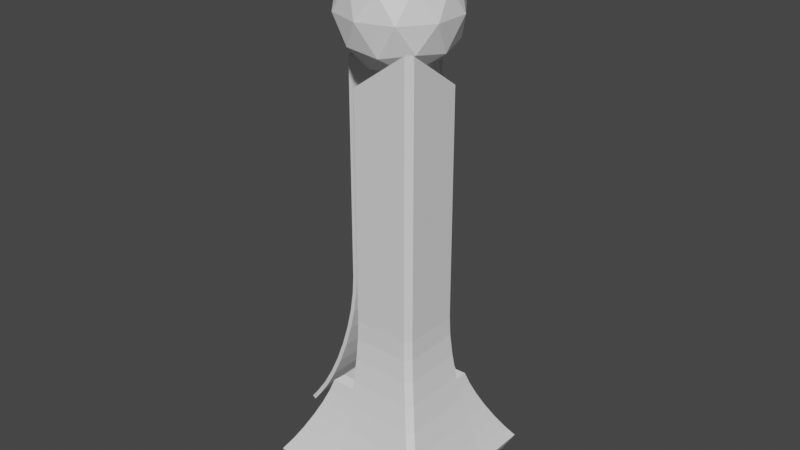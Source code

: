# Source: stele.blend  (saved by Blender 2.81.16; exported with 4.5.12 LTS)
import bpy
from mathutils import Matrix  # noqa: F401  (used for matrix-valued properties, if any)

bpy.ops.wm.read_factory_settings(use_empty=True)
scene = bpy.context.scene
scene.name = 'Scene'

# ---- collections
col_collection = bpy.data.collections.new('Collection'); scene.collection.children.link(col_collection)

# ---- materials (node trees are filled in below, after node groups)
mat_glass = bpy.data.materials.new('Glass')
mat_glass.use_transparent_shadow = False
mat_glass.diffuse_color = (0.0, 0.1165, 1.0, 1.0)
mat_glass.roughness = 1.0
mat_glass.specular_intensity = 0.0
mat_stele = bpy.data.materials.new('Stele')
mat_stele.use_transparent_shadow = False
mat_ecosphere = bpy.data.materials.new('ecosphere')
mat_ecosphere.use_transparent_shadow = False

# ---- material node trees
mat_glass.use_nodes = True; mat_glass.node_tree.nodes.clear()
_N = mat_glass.node_tree.nodes; _L = mat_glass.node_tree.links
n0 = _N.new('ShaderNodeOutputMaterial'); n0.name = 'Material Output'; n0.location = (300, 300)
n1 = _N.new('ShaderNodeBsdfPrincipled'); n1.name = 'Principled BSDF'; n1.location = (10, 300)
n1.distribution = 'GGX'
n1.subsurface_method = 'BURLEY'
n1.inputs[0].default_value = (0.0, 0.1165, 1.0, 1.0)
n1.inputs[2].default_value = 1.0
n1.inputs[3].default_value = 1.45
n1.inputs[4].default_value = 0.5373
n1.inputs[13].default_value = 0.0
n1.inputs[27].default_value = (0.0, 0.0, 0.0, 1.0)
n1.inputs[28].default_value = 1.0
_L.new(n1.outputs[0], n0.inputs[0])
n0.is_active_output = True
mat_stele.use_nodes = True; mat_stele.node_tree.nodes.clear()
_N = mat_stele.node_tree.nodes; _L = mat_stele.node_tree.links
n0 = _N.new('ShaderNodeOutputMaterial'); n0.name = 'Material Output'; n0.location = (300, 300)
n1 = _N.new('ShaderNodeBsdfPrincipled'); n1.name = 'Principled BSDF'; n1.location = (10, 300)
n1.distribution = 'GGX'
n1.subsurface_method = 'BURLEY'
n1.inputs[3].default_value = 1.45
n1.inputs[27].default_value = (0.0, 0.0, 0.0, 1.0)
n1.inputs[28].default_value = 1.0
_L.new(n1.outputs[0], n0.inputs[0])
n0.is_active_output = True
mat_ecosphere.use_nodes = True; mat_ecosphere.node_tree.nodes.clear()
_N = mat_ecosphere.node_tree.nodes; _L = mat_ecosphere.node_tree.links
n0 = _N.new('ShaderNodeOutputMaterial'); n0.name = 'Material Output'; n0.location = (300, 300)
n1 = _N.new('ShaderNodeBsdfPrincipled'); n1.name = 'Principled BSDF'; n1.location = (10, 300)
n1.distribution = 'GGX'
n1.subsurface_method = 'BURLEY'
n1.inputs[3].default_value = 1.45
n1.inputs[27].default_value = (0.0, 0.0, 0.0, 1.0)
n1.inputs[28].default_value = 1.0
_L.new(n1.outputs[0], n0.inputs[0])
n0.is_active_output = True

# ---- world
world_world = bpy.data.worlds.new('World'); scene.world = world_world
world_world.use_nodes = True; world_world.node_tree.nodes.clear()
_N = world_world.node_tree.nodes; _L = world_world.node_tree.links
n0 = _N.new('ShaderNodeOutputWorld'); n0.name = 'World Output'; n0.location = (300, 300)
n1 = _N.new('ShaderNodeBackground'); n1.name = 'Background'; n1.location = (10, 300)
n1.inputs[0].default_value = (0.05088, 0.05088, 0.05088, 1.0)
_L.new(n1.outputs[0], n0.inputs[0])
n0.is_active_output = True
world_world.color = (0.05088, 0.05088, 0.05088)
world_world.use_sun_shadow = False
world_world.sun_shadow_jitter_overblur = 0.0

# ---- meshes
me_stele = bpy.data.meshes.new('stele')
me_stele.from_pydata([(5.496, -10.24, 5.496), (-5.496, -10.24, 5.496), (-5.496, 8.792, 5.496), (5.496, 8.792, 5.496), (-5.496, -10.24, -5.496), (-5.496, 8.792, -5.496), (5.496, -10.24, -5.496), (5.496, 8.792, -5.496), (6.999, 10.62, 6.999), (-6.999, 10.62, 6.999), (-6.999, -10.62, 6.999), (6.999, -10.62, 6.999), (-6.999, 10.62, -6.999), (-6.999, -10.62, -6.999), (6.999, 10.62, -6.999), (6.999, -10.62, -6.999)], [], [(0, 1, 2, 3), (1, 4, 5, 2), (4, 6, 7, 5), (6, 0, 3, 7), (3, 2, 5, 7), (6, 4, 1, 0), (8, 9, 10, 11), (9, 12, 13, 10), (12, 14, 15, 13), (14, 8, 11, 15), (14, 12, 9, 8), (11, 10, 13, 15)])
me_stele.polygons.foreach_set('use_smooth', [True] * 12)
_k = set([(0, 1), (0, 3), (0, 6), (1, 2), (1, 4), (2, 3), (2, 5), (3, 7), (4, 5), (4, 6), (5, 7), (6, 7), (8, 9), (8, 11), (8, 14), (9, 10), (9, 12), (10, 11), (10, 13), (11, 15), (12, 13), (12, 14), (13, 15), (14, 15)])
me_stele.attributes.new('sharp_edge', 'BOOLEAN', 'EDGE').data.foreach_set('value', [ (min(e.vertices), max(e.vertices)) in _k for e in me_stele.edges])
_uv = me_stele.uv_layers.new(name='UVMap')
_uv.uv.foreach_set('vector', [-6.0, -5.077, 6.0, -5.077, 6.0, 18.9, -6.0, 18.9, -6.0, -5.077, 6.0, -5.077, 6.0, 18.9, -6.0, 18.9, -6.0, -5.077, 6.0, -5.077, 6.0, 18.9, -6.0, 18.9, -6.0, -5.077, 6.0, -5.077, 6.0, 18.9, -6.0, 18.9, 6.0, 6.0, -6.0, 6.0, -6.0, -6.0, 6.0, -6.0, -6.0, -6.0, 6.0, -6.0, 6.0, 6.0, -6.0, 6.0, 6.0, 18.0, -6.0, 18.0, -6.0, -3.0, 6.0, -3.0, 6.0, 18.0, -6.0, 18.0, -6.0, -3.0, 6.0, -3.0, 6.0, 18.0, -6.0, 18.0, -6.0, -3.0, 6.0, -3.0, 6.0, 18.0, -6.0, 18.0, -6.0, -3.0, 6.0, -3.0, -6.0, -6.0, 6.0, -6.0, 6.0, 6.0, -6.0, 6.0, 6.0, 6.0, -6.0, 6.0, -6.0, -6.0, 6.0, -6.0])
me_stele.materials.append(mat_glass)
me_stele.use_remesh_fix_poles = True
me_stele.use_remesh_preserve_attributes = False
me_stele.use_mirror_vertex_groups = False
me_stele.update()
me_stele.normals_split_custom_set([tuple(v) for v in zip(*[iter([0.0, 0.0, -1.0, 0.0, 0.0, -1.0, 0.0, 0.0, -1.0, 0.0, 0.0, -1.0, 1.0, 0.0, 0.0, 1.0, 0.0, 0.0, 1.0, 0.0, 0.0, 1.0, 0.0, 0.0, 0.0, 0.0, 1.0, 0.0, 0.0, 1.0, 0.0, 0.0, 1.0, 0.0, 0.0, 1.0, -1.0, 0.0, 0.0, -1.0, 0.0, 0.0, -1.0, 0.0, 0.0, -1.0, 0.0, 0.0, 0.0, -1.0, 0.0, 0.0, -1.0, 0.0, 0.0, -1.0, 0.0, 0.0, -1.0, 0.0, 0.0, 1.0, 0.0, 0.0, 1.0, 0.0, 0.0, 1.0, 0.0, 0.0, 1.0, 0.0, 0.0, 0.0, 1.0, 0.0, 0.0, 1.0, 0.0, 0.0, 1.0, 0.0, 0.0, 1.0, -1.0, 0.0, 0.0, -1.0, 0.0, 0.0, -1.0, 0.0, 0.0, -1.0, 0.0, 0.0, 0.0, 0.0, -1.0, 0.0, 0.0, -1.0, 0.0, 0.0, -1.0, 0.0, 0.0, -1.0, 1.0, 0.0, 0.0, 1.0, 0.0, 0.0, 1.0, 0.0, 0.0, 1.0, 0.0, 0.0, 0.0, 1.0, 0.0, 0.0, 1.0, 0.0, 0.0, 1.0, 0.0, 0.0, 1.0, 0.0, 0.0, -1.0, 0.0, 0.0, -1.0, 0.0, 0.0, -1.0, 0.0, 0.0, -1.0, 0.0])] * 3)])
me_cube_002 = bpy.data.meshes.new('Cube.002')
me_cube_002.from_pydata([(-1.92, 18.1, 1.124), (-0.6865, 9.142, 57.62), (-18.06, 0.5662, 1.124), (-9.185, 0.6432, 57.62), (-0.6865, 9.142, 25.47), (-1.761, 16.94, 2.616), (-0.7072, 9.292, 22.79), (-0.7683, 9.736, 19.82), (-0.8677, 10.46, 16.69), (-1.001, 11.43, 13.5), (-1.164, 12.61, 10.38), (-1.35, 13.96, 7.454), (-1.552, 15.42, 4.833), (-16.92, 0.5761, 2.615), (-9.185, 0.6432, 25.47), (-15.41, 0.5892, 4.832), (-13.96, 0.6018, 7.454), (-12.62, 0.6134, 10.38), (-11.45, 0.6236, 13.5), (-10.49, 0.6319, 16.69), (-9.774, 0.6381, 19.82), (-9.334, 0.6419, 22.79), (0.4482, -16.71, 1.124), (-0.7852, -7.757, 57.62), (16.59, 0.819, 1.124), (7.713, 0.7419, 57.62), (-0.7852, -7.757, 25.47), (0.2895, -15.56, 2.616), (-0.7646, -7.907, 22.79), (-0.7034, -8.351, 19.82), (-0.6041, -9.072, 16.69), (-0.4704, -10.04, 13.5), (-0.3076, -11.22, 10.38), (-0.1218, -12.57, 7.454), (0.07985, -14.04, 4.833), (15.45, 0.8091, 2.615), (7.713, 0.7419, 25.47), (13.94, 0.796, 4.832), (12.49, 0.7834, 7.454), (11.15, 0.7718, 10.38), (9.978, 0.7616, 13.5), (9.017, 0.7532, 16.69), (8.302, 0.747, 19.82), (7.862, 0.7432, 22.79), (-18.06, 17.27, 1.124), (-17.23, 18.1, 1.124), (-8.413, 9.142, 63.08), (-9.185, 8.369, 63.08), (-16.1, 16.94, 2.615), (-16.92, 16.12, 2.615), (-9.185, 8.368, 25.47), (-8.412, 9.142, 25.47), (-14.59, 15.42, 4.832), (-15.41, 14.6, 4.832), (-13.15, 13.96, 7.454), (-13.96, 13.15, 7.454), (-11.82, 12.61, 10.38), (-12.62, 11.81, 10.38), (-10.66, 11.43, 13.5), (-11.45, 10.63, 13.5), (-9.702, 10.46, 16.69), (-10.49, 9.67, 16.69), (-8.994, 9.736, 19.82), (-9.774, 8.955, 19.82), (-8.558, 9.292, 22.79), (-9.334, 8.515, 22.79), (16.59, -15.88, 1.124), (15.76, -16.71, 1.124), (6.941, -7.757, 63.08), (7.713, -6.984, 63.08), (14.62, -15.56, 2.615), (15.45, -14.73, 2.615), (7.713, -6.983, 25.47), (6.94, -7.757, 25.47), (13.12, -14.04, 4.832), (13.94, -13.22, 4.832), (11.68, -12.57, 7.454), (12.49, -11.76, 7.454), (10.35, -11.22, 10.38), (11.15, -10.42, 10.38), (9.185, -10.04, 13.5), (9.978, -9.248, 13.5), (8.23, -9.072, 16.69), (9.017, -8.285, 16.69), (7.522, -8.351, 19.82), (8.302, -7.57, 19.82), (7.086, -7.907, 22.79), (7.862, -7.13, 22.79)], [], [(4, 51, 46, 1), (12, 5, 48, 52), (50, 14, 3, 47), (11, 12, 52, 54), (22, 67, 70, 27), (6, 7, 62, 64), (7, 8, 60, 62), (8, 9, 58, 60), (9, 10, 56, 58), (10, 11, 54, 56), (4, 6, 64, 51), (50, 65, 21, 14), (65, 63, 20, 21), (63, 61, 19, 20), (61, 59, 18, 19), (59, 57, 17, 18), (57, 55, 16, 17), (55, 53, 15, 16), (53, 49, 13, 15), (44, 2, 13, 49), (26, 73, 68, 23), (34, 27, 70, 74), (72, 36, 25, 69), (33, 34, 74, 76), (28, 29, 84, 86), (29, 30, 82, 84), (30, 31, 80, 82), (31, 32, 78, 80), (32, 33, 76, 78), (26, 28, 86, 73), (72, 87, 43, 36), (87, 85, 42, 43), (85, 83, 41, 42), (83, 81, 40, 41), (81, 79, 39, 40), (79, 77, 38, 39), (77, 75, 37, 38), (75, 71, 35, 37), (66, 24, 35, 71), (65, 50, 51, 64), (63, 65, 64, 62), (61, 63, 62, 60), (59, 61, 60, 58), (57, 59, 58, 56), (55, 57, 56, 54), (53, 55, 54, 52), (49, 53, 52, 48), (48, 45, 44, 49), (46, 51, 50, 47), (87, 72, 73, 86), (85, 87, 86, 84), (83, 85, 84, 82), (81, 83, 82, 80), (79, 81, 80, 78), (77, 79, 78, 76), (75, 77, 76, 74), (71, 75, 74, 70), (70, 67, 66, 71), (68, 73, 72, 69), (0, 45, 48, 5)])
_k = set([(0, 5), (0, 45), (1, 4), (1, 46), (2, 13), (2, 44), (3, 14), (3, 47), (4, 6), (5, 12), (6, 7), (7, 8), (8, 9), (9, 10), (10, 11), (11, 12), (13, 15), (14, 21), (15, 16), (16, 17), (17, 18), (18, 19), (19, 20), (20, 21), (22, 27), (22, 67), (23, 26), (23, 68), (24, 35), (24, 66), (25, 36), (25, 69), (26, 28), (27, 34), (28, 29), (29, 30), (30, 31), (31, 32), (32, 33), (33, 34), (35, 37), (36, 43), (37, 38), (38, 39), (39, 40), (40, 41), (41, 42), (42, 43), (44, 49), (45, 48), (46, 51), (47, 50), (48, 52), (49, 53), (50, 65), (51, 64), (52, 54), (53, 55), (54, 56), (55, 57), (56, 58), (57, 59), (58, 60), (59, 61), (60, 62), (61, 63), (62, 64), (63, 65), (66, 71), (67, 70), (68, 73), (69, 72), (70, 74), (71, 75), (72, 87), (73, 86), (74, 76), (75, 77), (76, 78), (77, 79), (78, 80), (79, 81), (80, 82), (81, 83), (82, 84), (83, 85), (84, 86), (85, 87)])
me_cube_002.attributes.new('sharp_edge', 'BOOLEAN', 'EDGE').data.foreach_set('value', [ (min(e.vertices), max(e.vertices)) in _k for e in me_cube_002.edges])
_uv = me_cube_002.uv_layers.new(name='UVMap')
_uv.uv.foreach_set('vector', [0.5623, 0.25, 0.5623, 0.4773, 0.625, 0.4773, 0.625, 0.25, 0.4028, 0.2503, 0.3865, 0.25, 0.3865, 0.4864, 0.4028, 0.4853, 0.5623, 0.5228, 0.5623, 0.75, 0.625, 0.75, 0.625, 0.5227, 0.4209, 0.2514, 0.4028, 0.2503, 0.4028, 0.4853, 0.4209, 0.4842, 0.375, 0.25, 0.375, 0.4872, 0.3865, 0.4864, 0.3865, 0.25, 0.5417, 0.2506, 0.5189, 0.2524, 0.5189, 0.4785, 0.5417, 0.4776, 0.5189, 0.2524, 0.4947, 0.2553, 0.4947, 0.4798, 0.5189, 0.4785, 0.4947, 0.2553, 0.4642, 0.2593, 0.4642, 0.4817, 0.4947, 0.4798, 0.4642, 0.2593, 0.44, 0.2534, 0.4401, 0.4831, 0.4642, 0.4817, 0.44, 0.2534, 0.4209, 0.2514, 0.4209, 0.4842, 0.4401, 0.4831, 0.5623, 0.25, 0.5417, 0.2506, 0.5417, 0.4776, 0.5623, 0.4773, 0.5623, 0.5228, 0.5417, 0.5224, 0.5417, 0.75, 0.5623, 0.75, 0.5417, 0.5224, 0.5189, 0.5214, 0.5189, 0.7502, 0.5417, 0.75, 0.5189, 0.5214, 0.4947, 0.5199, 0.4947, 0.7503, 0.5189, 0.7502, 0.4947, 0.5199, 0.4642, 0.5184, 0.4642, 0.75, 0.4947, 0.7503, 0.4642, 0.5184, 0.4401, 0.5171, 0.4401, 0.7502, 0.4642, 0.75, 0.4401, 0.5171, 0.4209, 0.5154, 0.4209, 0.7501, 0.4401, 0.7502, 0.4209, 0.5154, 0.4028, 0.5138, 0.4028, 0.75, 0.4209, 0.7501, 0.4028, 0.5138, 0.3865, 0.5126, 0.3865, 0.75, 0.4028, 0.75, 0.375, 0.5118, 0.375, 0.75, 0.3865, 0.75, 0.3865, 0.5126, 0.5623, 0.25, 0.5623, 0.4773, 0.625, 0.4773, 0.625, 0.25, 0.4028, 0.2503, 0.3865, 0.25, 0.3865, 0.4864, 0.4028, 0.4853, 0.5623, 0.5228, 0.5623, 0.75, 0.625, 0.75, 0.625, 0.5227, 0.4209, 0.2514, 0.4028, 0.2503, 0.4028, 0.4853, 0.4209, 0.4842, 0.5417, 0.2506, 0.5189, 0.2524, 0.5189, 0.4785, 0.5417, 0.4776, 0.5189, 0.2524, 0.4947, 0.2553, 0.4947, 0.4798, 0.5189, 0.4785, 0.4947, 0.2553, 0.4642, 0.2593, 0.4642, 0.4817, 0.4947, 0.4798, 0.4642, 0.2593, 0.44, 0.2534, 0.4401, 0.4831, 0.4642, 0.4817, 0.44, 0.2534, 0.4209, 0.2514, 0.4209, 0.4842, 0.4401, 0.4831, 0.5623, 0.25, 0.5417, 0.2506, 0.5417, 0.4776, 0.5623, 0.4773, 0.5623, 0.5228, 0.5417, 0.5224, 0.5417, 0.75, 0.5623, 0.75, 0.5417, 0.5224, 0.5189, 0.5214, 0.5189, 0.7502, 0.5417, 0.75, 0.5189, 0.5214, 0.4947, 0.5199, 0.4947, 0.7503, 0.5189, 0.7502, 0.4947, 0.5199, 0.4642, 0.5184, 0.4642, 0.75, 0.4947, 0.7503, 0.4642, 0.5184, 0.4401, 0.5171, 0.4401, 0.7502, 0.4642, 0.75, 0.4401, 0.5171, 0.4209, 0.5154, 0.4209, 0.7501, 0.4401, 0.7502, 0.4209, 0.5154, 0.4028, 0.5138, 0.4028, 0.75, 0.4209, 0.7501, 0.4028, 0.5138, 0.3865, 0.5126, 0.3865, 0.75, 0.4028, 0.75, 0.375, 0.5118, 0.375, 0.75, 0.3865, 0.75, 0.3865, 0.5126, 0.5417, 0.5224, 0.5623, 0.5228, 0.5623, 0.4773, 0.5417, 0.4776, 0.5189, 0.5214, 0.5417, 0.5224, 0.5417, 0.4776, 0.5189, 0.4785, 0.4947, 0.5199, 0.5189, 0.5214, 0.5189, 0.4785, 0.4947, 0.4798, 0.4642, 0.5184, 0.4947, 0.5199, 0.4947, 0.4798, 0.4642, 0.4817, 0.4401, 0.5171, 0.4642, 0.5184, 0.4642, 0.4817, 0.4401, 0.4831, 0.4209, 0.5154, 0.4401, 0.5171, 0.4401, 0.4831, 0.4209, 0.4842, 0.4028, 0.5138, 0.4209, 0.5154, 0.4209, 0.4842, 0.4028, 0.4853, 0.3865, 0.5126, 0.4028, 0.5138, 0.4028, 0.4853, 0.3865, 0.4864, 0.3865, 0.4864, 0.375, 0.4872, 0.375, 0.5118, 0.3865, 0.5126, 0.625, 0.4773, 0.5623, 0.4773, 0.5623, 0.5228, 0.625, 0.5227, 0.5417, 0.5224, 0.5623, 0.5228, 0.5623, 0.4773, 0.5417, 0.4776, 0.5189, 0.5214, 0.5417, 0.5224, 0.5417, 0.4776, 0.5189, 0.4785, 0.4947, 0.5199, 0.5189, 0.5214, 0.5189, 0.4785, 0.4947, 0.4798, 0.4642, 0.5184, 0.4947, 0.5199, 0.4947, 0.4798, 0.4642, 0.4817, 0.4401, 0.5171, 0.4642, 0.5184, 0.4642, 0.4817, 0.4401, 0.4831, 0.4209, 0.5154, 0.4401, 0.5171, 0.4401, 0.4831, 0.4209, 0.4842, 0.4028, 0.5138, 0.4209, 0.5154, 0.4209, 0.4842, 0.4028, 0.4853, 0.3865, 0.5126, 0.4028, 0.5138, 0.4028, 0.4853, 0.3865, 0.4864, 0.3865, 0.4864, 0.375, 0.4872, 0.375, 0.5118, 0.3865, 0.5126, 0.625, 0.4773, 0.5623, 0.4773, 0.5623, 0.5228, 0.625, 0.5227, 0.375, 0.25, 0.375, 0.4872, 0.3865, 0.4864, 0.3865, 0.25])
me_cube_002.materials.append(mat_stele)
me_cube_002.use_remesh_fix_poles = True
me_cube_002.use_remesh_preserve_attributes = False
me_cube_002.use_mirror_vertex_groups = False
me_cube_002.update()
me_cube_003 = bpy.data.meshes.new('Cube.003')
me_cube_003.from_pydata([(-11.54, -10.11, -1.246), (-12.74, -11.31, 0.8289), (-11.54, 11.49, -1.246), (-12.74, 12.69, 0.8289), (10.06, -10.11, -1.246), (10.06, 11.49, -1.246), (-5.298, -3.869, 13.1), (-5.298, 5.254, 13.1), (3.826, 5.254, 13.1), (3.826, -3.869, 13.1), (-7.256, -5.827, 12.29), (-11.58, -10.16, 2.57), (-10.47, -9.043, 4.506), (-9.415, -7.986, 6.587), (-8.487, -7.058, 8.672), (-7.75, -6.322, 10.62), (-7.256, 7.212, 12.29), (-7.75, 7.707, 10.62), (-8.487, 8.444, 8.672), (-9.415, 9.372, 6.587), (-10.47, 10.43, 4.506), (-11.58, 11.54, 2.57), (5.784, 7.212, 12.29), (11.21, 12.63, 0.9109), (6.279, 7.707, 10.62), (7.015, 8.444, 8.672), (7.943, 9.372, 6.587), (9.0, 10.43, 4.506), (10.11, 11.54, 2.57), (5.784, -5.827, 12.29), (11.21, -11.25, 0.9109), (6.279, -6.322, 10.62), (7.015, -7.058, 8.672), (7.943, -7.986, 6.587), (9.0, -9.043, 4.506), (10.11, -10.16, 2.57), (-6.267, -4.839, 13.1), (-6.267, 6.224, 13.1), (4.796, 6.224, 13.1), (4.796, -4.839, 13.1), (-2.561, -1.132, 11.3), (-2.561, 2.517, 11.3), (1.089, 2.517, 11.3), (1.089, -1.132, 11.3)], [], [(0, 1, 3, 2), (2, 3, 23, 5), (5, 23, 30, 4), (4, 30, 1, 0), (2, 5, 4, 0), (29, 22, 38, 39), (10, 29, 39, 36), (22, 16, 37, 38), (9, 8, 42, 43), (10, 16, 17, 15), (15, 17, 18, 14), (14, 18, 19, 13), (13, 19, 20, 12), (12, 20, 21, 11), (11, 21, 3, 1), (16, 22, 24, 17), (17, 24, 25, 18), (18, 25, 26, 19), (19, 26, 27, 20), (20, 27, 28, 21), (21, 28, 23, 3), (22, 29, 31, 24), (24, 31, 32, 25), (25, 32, 33, 26), (26, 33, 34, 27), (27, 34, 35, 28), (28, 35, 30, 23), (29, 10, 15, 31), (31, 15, 14, 32), (32, 14, 13, 33), (33, 13, 12, 34), (34, 12, 11, 35), (35, 11, 1, 30), (16, 10, 36, 37), (6, 7, 37, 36), (7, 8, 38, 37), (8, 9, 39, 38), (9, 6, 36, 39), (42, 41, 40, 43), (7, 6, 40, 41), (6, 9, 43, 40), (8, 7, 41, 42)])
_k = set([(0, 1), (0, 2), (0, 4), (1, 11), (2, 3), (2, 5), (3, 21), (4, 5), (4, 30), (5, 23), (6, 7), (6, 9), (7, 8), (8, 9), (10, 15), (10, 36), (11, 12), (12, 13), (13, 14), (14, 15), (16, 17), (16, 37), (17, 18), (18, 19), (19, 20), (20, 21), (22, 24), (22, 38), (23, 28), (24, 25), (25, 26), (26, 27), (27, 28), (29, 31), (29, 39), (30, 35), (31, 32), (32, 33), (33, 34), (34, 35), (36, 37), (36, 39), (37, 38), (38, 39), (40, 41), (40, 43), (41, 42), (42, 43)])
me_cube_003.attributes.new('sharp_edge', 'BOOLEAN', 'EDGE').data.foreach_set('value', [ (min(e.vertices), max(e.vertices)) in _k for e in me_cube_003.edges])
_uv = me_cube_003.uv_layers.new(name='UVMap')
_uv.uv.foreach_set('vector', [0.375, 0.0, 0.625, 0.0, 0.625, 0.25, 0.375, 0.25, 0.375, 0.25, 0.625, 0.25, 0.625, 0.5, 0.375, 0.5, 0.375, 0.5, 0.625, 0.5, 0.625, 0.75, 0.375, 0.75, 0.375, 0.75, 0.625, 0.75, 0.625, 1.0, 0.375, 1.0, 0.125, 0.5, 0.375, 0.5, 0.375, 0.75, 0.125, 0.75, 0.625, 0.75, 0.625, 0.5, 0.625, 0.5, 0.625, 0.75, 0.625, 1.0, 0.625, 0.75, 0.625, 0.75, 0.625, 1.0, 0.625, 0.5, 0.625, 0.25, 0.625, 0.25, 0.625, 0.5, 0.6469, 0.7281, 0.6469, 0.5219, 0.6469, 0.5219, 0.6469, 0.7281, 0.625, 0.0, 0.625, 0.25, 0.625, 0.25, 0.625, -0.001667, 0.625, -0.001667, 0.625, 0.25, 0.625, 0.25, 0.625, -0.006223, 0.625, -0.006223, 0.625, 0.25, 0.625, 0.25, 0.625, 0.0, 0.625, 0.0, 0.625, 0.25, 0.625, 0.25, 0.625, -0.004531, 0.625, -0.004531, 0.625, 0.25, 0.625, 0.25, 0.625, -0.001076, 0.625, -0.001076, 0.625, 0.25, 0.625, 0.25, 0.625, 0.0, 0.625, 0.25, 0.625, 0.5, 0.625, 0.5, 0.625, 0.25, 0.625, 0.25, 0.625, 0.5, 0.625, 0.5, 0.625, 0.25, 0.625, 0.25, 0.625, 0.5, 0.625, 0.5, 0.625, 0.25, 0.625, 0.25, 0.625, 0.5, 0.625, 0.5, 0.625, 0.25, 0.625, 0.25, 0.625, 0.5, 0.625, 0.5, 0.625, 0.25, 0.625, 0.25, 0.625, 0.5, 0.625, 0.5, 0.625, 0.25, 0.625, 0.5, 0.625, 0.75, 0.625, 0.75, 0.625, 0.5, 0.625, 0.5, 0.625, 0.75, 0.625, 0.75, 0.625, 0.5, 0.625, 0.5, 0.625, 0.75, 0.625, 0.75, 0.625, 0.5, 0.625, 0.5, 0.625, 0.75, 0.625, 0.75, 0.625, 0.5, 0.625, 0.5, 0.625, 0.75, 0.625, 0.75, 0.625, 0.5, 0.625, 0.5, 0.625, 0.75, 0.625, 0.75, 0.625, 0.5, 0.625, 0.75, 0.625, 1.0, 0.625, 1.002, 0.625, 0.75, 0.625, 0.75, 0.625, 1.002, 0.625, 1.006, 0.625, 0.75, 0.625, 0.75, 0.625, 1.006, 0.625, 1.0, 0.625, 0.75, 0.625, 0.75, 0.625, 1.0, 0.625, 1.005, 0.625, 0.75, 0.625, 0.75, 0.625, 1.005, 0.625, 1.001, 0.625, 0.75, 0.625, 0.75, 0.625, 1.001, 0.625, 1.0, 0.625, 0.75, 0.625, 0.25, 0.625, 0.0, 0.625, 0.0, 0.625, 0.25, 0.8531, 0.7281, 0.8531, 0.5219, 0.875, 0.5, 0.875, 0.75, 0.8531, 0.5219, 0.6469, 0.5219, 0.625, 0.5, 0.875, 0.5, 0.6469, 0.5219, 0.6469, 0.7281, 0.625, 0.75, 0.625, 0.5, 0.6469, 0.7281, 0.8531, 0.7281, 0.875, 0.75, 0.625, 0.75, 0.6469, 0.5219, 0.8531, 0.5219, 0.8531, 0.7281, 0.6469, 0.7281, 0.8531, 0.5219, 0.8531, 0.7281, 0.8531, 0.7281, 0.8531, 0.5219, 0.8531, 0.7281, 0.6469, 0.7281, 0.6469, 0.7281, 0.8531, 0.7281, 0.6469, 0.5219, 0.8531, 0.5219, 0.8531, 0.5219, 0.6469, 0.5219])
me_cube_003.materials.append(mat_stele)
me_cube_003.use_remesh_fix_poles = True
me_cube_003.use_remesh_preserve_attributes = False
me_cube_003.use_mirror_vertex_groups = False
me_cube_003.update()
me_icosphere_001 = bpy.data.meshes.new('Icosphere.001')
me_icosphere_001.from_pydata([(-0.7359, 0.6926, 57.21), (5.266, -3.668, 61.79), (-3.029, -6.364, 61.79), (-8.155, 0.6926, 61.79), (-3.029, 7.749, 61.79), (5.266, 5.053, 61.79), (1.557, -6.364, 69.21), (-6.738, -3.668, 69.21), (-6.738, 5.053, 69.21), (1.557, 7.749, 69.21), (6.683, 0.6926, 69.21), (-0.7359, 0.6926, 73.8), (-2.083, -3.455, 58.45), (2.792, -1.871, 58.45), (1.445, -6.018, 61.14), (6.32, 0.6926, 61.14), (2.792, 3.256, 58.45), (-5.097, 0.6926, 58.45), (-6.444, -3.455, 61.14), (-2.083, 4.84, 58.45), (-6.444, 4.84, 61.14), (1.445, 7.403, 61.14), (7.153, -1.871, 65.5), (7.153, 3.256, 65.5), (-0.7359, -7.602, 65.5), (4.14, -6.018, 65.5), (-8.625, -1.871, 65.5), (-5.612, -6.018, 65.5), (-5.612, 7.403, 65.5), (-8.625, 3.256, 65.5), (4.14, 7.403, 65.5), (-0.7359, 8.988, 65.5), (4.973, -3.455, 69.87), (-2.916, -6.018, 69.87), (-7.792, 0.6926, 69.87), (-2.916, 7.403, 69.87), (4.973, 4.84, 69.87), (0.6117, -3.455, 72.56), (3.625, 0.6926, 72.56), (-4.264, -1.871, 72.56), (-4.264, 3.256, 72.56), (0.6117, 4.84, 72.56)], [], [(0, 13, 12), (1, 13, 15), (0, 12, 17), (0, 17, 19), (0, 19, 16), (1, 15, 22), (2, 14, 24), (3, 18, 26), (4, 20, 28), (5, 21, 30), (1, 22, 25), (2, 24, 27), (3, 26, 29), (4, 28, 31), (5, 30, 23), (6, 32, 37), (7, 33, 39), (8, 34, 40), (9, 35, 41), (10, 36, 38), (38, 41, 11), (38, 36, 41), (36, 9, 41), (41, 40, 11), (41, 35, 40), (35, 8, 40), (40, 39, 11), (40, 34, 39), (34, 7, 39), (39, 37, 11), (39, 33, 37), (33, 6, 37), (37, 38, 11), (37, 32, 38), (32, 10, 38), (23, 36, 10), (23, 30, 36), (30, 9, 36), (31, 35, 9), (31, 28, 35), (28, 8, 35), (29, 34, 8), (29, 26, 34), (26, 7, 34), (27, 33, 7), (27, 24, 33), (24, 6, 33), (25, 32, 6), (25, 22, 32), (22, 10, 32), (30, 31, 9), (30, 21, 31), (21, 4, 31), (28, 29, 8), (28, 20, 29), (20, 3, 29), (26, 27, 7), (26, 18, 27), (18, 2, 27), (24, 25, 6), (24, 14, 25), (14, 1, 25), (22, 23, 10), (22, 15, 23), (15, 5, 23), (16, 21, 5), (16, 19, 21), (19, 4, 21), (19, 20, 4), (19, 17, 20), (17, 3, 20), (17, 18, 3), (17, 12, 18), (12, 2, 18), (15, 16, 5), (15, 13, 16), (13, 0, 16), (12, 14, 2), (12, 13, 14), (13, 1, 14)])
_uv = me_icosphere_001.uv_layers.new(name='UVMap')
_uv.uv.foreach_set('vector', [0.8182, 0.0, 0.7727, 0.07873, 0.8636, 0.07873, 0.7273, 0.1575, 0.6818, 0.07873, 0.6364, 0.1575, 0.09091, 0.0, 0.04545, 0.07873, 0.1364, 0.07873, 0.2727, 0.0, 0.2273, 0.07873, 0.3182, 0.07873, 0.4545, 0.0, 0.4091, 0.07873, 0.5, 0.07873, 0.7273, 0.1575, 0.6364, 0.1575, 0.6818, 0.2362, 0.9091, 0.1575, 0.8182, 0.1575, 0.8636, 0.2362, 0.1818, 0.1575, 0.09091, 0.1575, 0.1364, 0.2362, 0.3636, 0.1575, 0.2727, 0.1575, 0.3182, 0.2362, 0.5455, 0.1575, 0.4545, 0.1575, 0.5, 0.2362, 0.7273, 0.1575, 0.6818, 0.2362, 0.7727, 0.2362, 0.9091, 0.1575, 0.8636, 0.2362, 0.9545, 0.2362, 0.1818, 0.1575, 0.1364, 0.2362, 0.2273, 0.2362, 0.3636, 0.1575, 0.3182, 0.2362, 0.4091, 0.2362, 0.5455, 0.1575, 0.5, 0.2362, 0.5909, 0.2362, 0.8182, 0.3149, 0.7273, 0.3149, 0.7727, 0.3937, 1.0, 0.3149, 0.9091, 0.3149, 0.9545, 0.3937, 0.2727, 0.3149, 0.1818, 0.3149, 0.2273, 0.3937, 0.4545, 0.3149, 0.3636, 0.3149, 0.4091, 0.3937, 0.6364, 0.3149, 0.5455, 0.3149, 0.5909, 0.3937, 0.5909, 0.3937, 0.5, 0.3937, 0.5455, 0.4724, 0.5909, 0.3937, 0.5455, 0.3149, 0.5, 0.3937, 0.5455, 0.3149, 0.4545, 0.3149, 0.5, 0.3937, 0.4091, 0.3937, 0.3182, 0.3937, 0.3636, 0.4724, 0.4091, 0.3937, 0.3636, 0.3149, 0.3182, 0.3937, 0.3636, 0.3149, 0.2727, 0.3149, 0.3182, 0.3937, 0.2273, 0.3937, 0.1364, 0.3937, 0.1818, 0.4724, 0.2273, 0.3937, 0.1818, 0.3149, 0.1364, 0.3937, 0.1818, 0.3149, 0.09091, 0.3149, 0.1364, 0.3937, 0.9545, 0.3937, 0.8636, 0.3937, 0.9091, 0.4724, 0.9545, 0.3937, 0.9091, 0.3149, 0.8636, 0.3937, 0.9091, 0.3149, 0.8182, 0.3149, 0.8636, 0.3937, 0.7727, 0.3937, 0.6818, 0.3937, 0.7273, 0.4724, 0.7727, 0.3937, 0.7273, 0.3149, 0.6818, 0.3937, 0.7273, 0.3149, 0.6364, 0.3149, 0.6818, 0.3937, 0.5909, 0.2362, 0.5455, 0.3149, 0.6364, 0.3149, 0.5909, 0.2362, 0.5, 0.2362, 0.5455, 0.3149, 0.5, 0.2362, 0.4545, 0.3149, 0.5455, 0.3149, 0.4091, 0.2362, 0.3636, 0.3149, 0.4545, 0.3149, 0.4091, 0.2362, 0.3182, 0.2362, 0.3636, 0.3149, 0.3182, 0.2362, 0.2727, 0.3149, 0.3636, 0.3149, 0.2273, 0.2362, 0.1818, 0.3149, 0.2727, 0.3149, 0.2273, 0.2362, 0.1364, 0.2362, 0.1818, 0.3149, 0.1364, 0.2362, 0.09091, 0.3149, 0.1818, 0.3149, 0.9545, 0.2362, 0.9091, 0.3149, 1.0, 0.3149, 0.9545, 0.2362, 0.8636, 0.2362, 0.9091, 0.3149, 0.8636, 0.2362, 0.8182, 0.3149, 0.9091, 0.3149, 0.7727, 0.2362, 0.7273, 0.3149, 0.8182, 0.3149, 0.7727, 0.2362, 0.6818, 0.2362, 0.7273, 0.3149, 0.6818, 0.2362, 0.6364, 0.3149, 0.7273, 0.3149, 0.5, 0.2362, 0.4091, 0.2362, 0.4545, 0.3149, 0.5, 0.2362, 0.4545, 0.1575, 0.4091, 0.2362, 0.4545, 0.1575, 0.3636, 0.1575, 0.4091, 0.2362, 0.3182, 0.2362, 0.2273, 0.2362, 0.2727, 0.3149, 0.3182, 0.2362, 0.2727, 0.1575, 0.2273, 0.2362, 0.2727, 0.1575, 0.1818, 0.1575, 0.2273, 0.2362, 0.1364, 0.2362, 0.04545, 0.2362, 0.09091, 0.3149, 0.1364, 0.2362, 0.09091, 0.1575, 0.04545, 0.2362, 0.09091, 0.1575, 0.0, 0.1575, 0.04545, 0.2362, 0.8636, 0.2362, 0.7727, 0.2362, 0.8182, 0.3149, 0.8636, 0.2362, 0.8182, 0.1575, 0.7727, 0.2362, 0.8182, 0.1575, 0.7273, 0.1575, 0.7727, 0.2362, 0.6818, 0.2362, 0.5909, 0.2362, 0.6364, 0.3149, 0.6818, 0.2362, 0.6364, 0.1575, 0.5909, 0.2362, 0.6364, 0.1575, 0.5455, 0.1575, 0.5909, 0.2362, 0.5, 0.07873, 0.4545, 0.1575, 0.5455, 0.1575, 0.5, 0.07873, 0.4091, 0.07873, 0.4545, 0.1575, 0.4091, 0.07873, 0.3636, 0.1575, 0.4545, 0.1575, 0.3182, 0.07873, 0.2727, 0.1575, 0.3636, 0.1575, 0.3182, 0.07873, 0.2273, 0.07873, 0.2727, 0.1575, 0.2273, 0.07873, 0.1818, 0.1575, 0.2727, 0.1575, 0.1364, 0.07873, 0.09091, 0.1575, 0.1818, 0.1575, 0.1364, 0.07873, 0.04545, 0.07873, 0.09091, 0.1575, 0.04545, 0.07873, 0.0, 0.1575, 0.09091, 0.1575, 0.6364, 0.1575, 0.5909, 0.07873, 0.5455, 0.1575, 0.6364, 0.1575, 0.6818, 0.07873, 0.5909, 0.07873, 0.6818, 0.07873, 0.6364, 0.0, 0.5909, 0.07873, 0.8636, 0.07873, 0.8182, 0.1575, 0.9091, 0.1575, 0.8636, 0.07873, 0.7727, 0.07873, 0.8182, 0.1575, 0.7727, 0.07873, 0.7273, 0.1575, 0.8182, 0.1575])
me_icosphere_001.materials.append(mat_ecosphere)
me_icosphere_001.use_remesh_fix_poles = True
me_icosphere_001.use_remesh_preserve_attributes = False
me_icosphere_001.use_mirror_vertex_groups = False
me_icosphere_001.update()
me_icosphere_002 = bpy.data.meshes.new('Icosphere.002')
me_icosphere_002.from_pydata([(-0.7359, 0.6926, 58.87), (4.066, -2.796, 62.54), (-2.57, -4.952, 62.54), (-6.671, 0.6926, 62.54), (-2.57, 6.337, 62.54), (4.066, 4.181, 62.54), (1.098, -4.952, 68.47), (-5.538, -2.796, 68.47), (-5.538, 4.181, 68.47), (1.098, 6.337, 68.47), (5.2, 0.6926, 68.47), (-0.7359, 0.6926, 72.14), (-1.814, -2.625, 59.86), (2.087, -1.358, 59.86), (1.009, -4.676, 62.02), (4.909, 0.6926, 62.02), (2.087, 2.743, 59.86), (-4.225, 0.6926, 59.86), (-5.303, -2.625, 62.02), (-1.814, 4.011, 59.86), (-5.303, 4.011, 62.02), (1.009, 6.061, 62.02), (5.575, -1.358, 65.5), (5.575, 2.743, 65.5), (-0.7359, -5.943, 65.5), (3.165, -4.676, 65.5), (-7.047, -1.358, 65.5), (-4.636, -4.676, 65.5), (-4.636, 6.061, 65.5), (-7.047, 2.743, 65.5), (3.165, 6.061, 65.5), (-0.7359, 7.329, 65.5), (3.831, -2.625, 68.99), (-2.48, -4.676, 68.99), (-6.381, 0.6926, 68.99), (-2.48, 6.061, 68.99), (3.831, 4.011, 68.99), (0.3422, -2.625, 71.15), (2.753, 0.6926, 71.15), (-3.558, -1.358, 71.15), (-3.558, 2.743, 71.15), (0.3422, 4.011, 71.15)], [], [(0, 13, 12), (1, 13, 15), (0, 12, 17), (0, 17, 19), (0, 19, 16), (1, 15, 22), (2, 14, 24), (3, 18, 26), (4, 20, 28), (5, 21, 30), (1, 22, 25), (2, 24, 27), (3, 26, 29), (4, 28, 31), (5, 30, 23), (6, 32, 37), (7, 33, 39), (8, 34, 40), (9, 35, 41), (10, 36, 38), (38, 41, 11), (38, 36, 41), (36, 9, 41), (41, 40, 11), (41, 35, 40), (35, 8, 40), (40, 39, 11), (40, 34, 39), (34, 7, 39), (39, 37, 11), (39, 33, 37), (33, 6, 37), (37, 38, 11), (37, 32, 38), (32, 10, 38), (23, 36, 10), (23, 30, 36), (30, 9, 36), (31, 35, 9), (31, 28, 35), (28, 8, 35), (29, 34, 8), (29, 26, 34), (26, 7, 34), (27, 33, 7), (27, 24, 33), (24, 6, 33), (25, 32, 6), (25, 22, 32), (22, 10, 32), (30, 31, 9), (30, 21, 31), (21, 4, 31), (28, 29, 8), (28, 20, 29), (20, 3, 29), (26, 27, 7), (26, 18, 27), (18, 2, 27), (24, 25, 6), (24, 14, 25), (14, 1, 25), (22, 23, 10), (22, 15, 23), (15, 5, 23), (16, 21, 5), (16, 19, 21), (19, 4, 21), (19, 20, 4), (19, 17, 20), (17, 3, 20), (17, 18, 3), (17, 12, 18), (12, 2, 18), (15, 16, 5), (15, 13, 16), (13, 0, 16), (12, 14, 2), (12, 13, 14), (13, 1, 14)])
_uv = me_icosphere_002.uv_layers.new(name='UVMap')
_uv.uv.foreach_set('vector', [0.8182, 0.0, 0.7727, 0.07873, 0.8636, 0.07873, 0.7273, 0.1575, 0.6818, 0.07873, 0.6364, 0.1575, 0.09091, 0.0, 0.04545, 0.07873, 0.1364, 0.07873, 0.2727, 0.0, 0.2273, 0.07873, 0.3182, 0.07873, 0.4545, 0.0, 0.4091, 0.07873, 0.5, 0.07873, 0.7273, 0.1575, 0.6364, 0.1575, 0.6818, 0.2362, 0.9091, 0.1575, 0.8182, 0.1575, 0.8636, 0.2362, 0.1818, 0.1575, 0.09091, 0.1575, 0.1364, 0.2362, 0.3636, 0.1575, 0.2727, 0.1575, 0.3182, 0.2362, 0.5455, 0.1575, 0.4545, 0.1575, 0.5, 0.2362, 0.7273, 0.1575, 0.6818, 0.2362, 0.7727, 0.2362, 0.9091, 0.1575, 0.8636, 0.2362, 0.9545, 0.2362, 0.1818, 0.1575, 0.1364, 0.2362, 0.2273, 0.2362, 0.3636, 0.1575, 0.3182, 0.2362, 0.4091, 0.2362, 0.5455, 0.1575, 0.5, 0.2362, 0.5909, 0.2362, 0.8182, 0.3149, 0.7273, 0.3149, 0.7727, 0.3937, 1.0, 0.3149, 0.9091, 0.3149, 0.9545, 0.3937, 0.2727, 0.3149, 0.1818, 0.3149, 0.2273, 0.3937, 0.4545, 0.3149, 0.3636, 0.3149, 0.4091, 0.3937, 0.6364, 0.3149, 0.5455, 0.3149, 0.5909, 0.3937, 0.5909, 0.3937, 0.5, 0.3937, 0.5455, 0.4724, 0.5909, 0.3937, 0.5455, 0.3149, 0.5, 0.3937, 0.5455, 0.3149, 0.4545, 0.3149, 0.5, 0.3937, 0.4091, 0.3937, 0.3182, 0.3937, 0.3636, 0.4724, 0.4091, 0.3937, 0.3636, 0.3149, 0.3182, 0.3937, 0.3636, 0.3149, 0.2727, 0.3149, 0.3182, 0.3937, 0.2273, 0.3937, 0.1364, 0.3937, 0.1818, 0.4724, 0.2273, 0.3937, 0.1818, 0.3149, 0.1364, 0.3937, 0.1818, 0.3149, 0.09091, 0.3149, 0.1364, 0.3937, 0.9545, 0.3937, 0.8636, 0.3937, 0.9091, 0.4724, 0.9545, 0.3937, 0.9091, 0.3149, 0.8636, 0.3937, 0.9091, 0.3149, 0.8182, 0.3149, 0.8636, 0.3937, 0.7727, 0.3937, 0.6818, 0.3937, 0.7273, 0.4724, 0.7727, 0.3937, 0.7273, 0.3149, 0.6818, 0.3937, 0.7273, 0.3149, 0.6364, 0.3149, 0.6818, 0.3937, 0.5909, 0.2362, 0.5455, 0.3149, 0.6364, 0.3149, 0.5909, 0.2362, 0.5, 0.2362, 0.5455, 0.3149, 0.5, 0.2362, 0.4545, 0.3149, 0.5455, 0.3149, 0.4091, 0.2362, 0.3636, 0.3149, 0.4545, 0.3149, 0.4091, 0.2362, 0.3182, 0.2362, 0.3636, 0.3149, 0.3182, 0.2362, 0.2727, 0.3149, 0.3636, 0.3149, 0.2273, 0.2362, 0.1818, 0.3149, 0.2727, 0.3149, 0.2273, 0.2362, 0.1364, 0.2362, 0.1818, 0.3149, 0.1364, 0.2362, 0.09091, 0.3149, 0.1818, 0.3149, 0.9545, 0.2362, 0.9091, 0.3149, 1.0, 0.3149, 0.9545, 0.2362, 0.8636, 0.2362, 0.9091, 0.3149, 0.8636, 0.2362, 0.8182, 0.3149, 0.9091, 0.3149, 0.7727, 0.2362, 0.7273, 0.3149, 0.8182, 0.3149, 0.7727, 0.2362, 0.6818, 0.2362, 0.7273, 0.3149, 0.6818, 0.2362, 0.6364, 0.3149, 0.7273, 0.3149, 0.5, 0.2362, 0.4091, 0.2362, 0.4545, 0.3149, 0.5, 0.2362, 0.4545, 0.1575, 0.4091, 0.2362, 0.4545, 0.1575, 0.3636, 0.1575, 0.4091, 0.2362, 0.3182, 0.2362, 0.2273, 0.2362, 0.2727, 0.3149, 0.3182, 0.2362, 0.2727, 0.1575, 0.2273, 0.2362, 0.2727, 0.1575, 0.1818, 0.1575, 0.2273, 0.2362, 0.1364, 0.2362, 0.04545, 0.2362, 0.09091, 0.3149, 0.1364, 0.2362, 0.09091, 0.1575, 0.04545, 0.2362, 0.09091, 0.1575, 0.0, 0.1575, 0.04545, 0.2362, 0.8636, 0.2362, 0.7727, 0.2362, 0.8182, 0.3149, 0.8636, 0.2362, 0.8182, 0.1575, 0.7727, 0.2362, 0.8182, 0.1575, 0.7273, 0.1575, 0.7727, 0.2362, 0.6818, 0.2362, 0.5909, 0.2362, 0.6364, 0.3149, 0.6818, 0.2362, 0.6364, 0.1575, 0.5909, 0.2362, 0.6364, 0.1575, 0.5455, 0.1575, 0.5909, 0.2362, 0.5, 0.07873, 0.4545, 0.1575, 0.5455, 0.1575, 0.5, 0.07873, 0.4091, 0.07873, 0.4545, 0.1575, 0.4091, 0.07873, 0.3636, 0.1575, 0.4545, 0.1575, 0.3182, 0.07873, 0.2727, 0.1575, 0.3636, 0.1575, 0.3182, 0.07873, 0.2273, 0.07873, 0.2727, 0.1575, 0.2273, 0.07873, 0.1818, 0.1575, 0.2727, 0.1575, 0.1364, 0.07873, 0.09091, 0.1575, 0.1818, 0.1575, 0.1364, 0.07873, 0.04545, 0.07873, 0.09091, 0.1575, 0.04545, 0.07873, 0.0, 0.1575, 0.09091, 0.1575, 0.6364, 0.1575, 0.5909, 0.07873, 0.5455, 0.1575, 0.6364, 0.1575, 0.6818, 0.07873, 0.5909, 0.07873, 0.6818, 0.07873, 0.6364, 0.0, 0.5909, 0.07873, 0.8636, 0.07873, 0.8182, 0.1575, 0.9091, 0.1575, 0.8636, 0.07873, 0.7727, 0.07873, 0.8182, 0.1575, 0.7727, 0.07873, 0.7273, 0.1575, 0.8182, 0.1575])
me_icosphere_002.materials.append(mat_ecosphere)
me_icosphere_002.use_remesh_fix_poles = True
me_icosphere_002.use_remesh_preserve_attributes = False
me_icosphere_002.use_mirror_vertex_groups = False
me_icosphere_002.update()

# ---- objects
ob_stele = bpy.data.objects.new('stele', me_stele)
ob_cube_001 = bpy.data.objects.new('Cube.001', me_cube_002)
ob_cube = bpy.data.objects.new('Cube', me_cube_003)
ob_icosphere = bpy.data.objects.new('Icosphere', me_icosphere_001)
ob_icosphere_001 = bpy.data.objects.new('Icosphere.001', me_icosphere_002)

# ---- transforms, parenting, visibility, modifiers, constraints
ob_stele.location = (0.0, 0.0, 10.0)
ob_stele.rotation_euler = (1.571, -0.0, 0.0)
ob_stele.hide_viewport = True
ob_stele.hide_select = True
ob_stele.hide_render = True
ob_stele.lineart.crease_threshold = 0.0
ob_cube_001.location = (0.0, 0.0, 0.0)
ob_cube_001.lineart.crease_threshold = 0.0
_m = ob_cube_001.modifiers.new('Solidify', 'SOLIDIFY')
_m.thickness = 0.6
_m.nonmanifold_thickness_mode = 'FIXED'
_m.nonmanifold_merge_threshold = 0.0003
ob_cube.location = (0.0, 0.0, 0.0)
ob_cube.lineart.crease_threshold = 0.0
ob_icosphere.location = (0.0, 0.0, 0.0)
ob_icosphere.lineart.crease_threshold = 0.0
ob_icosphere_001.location = (0.0, 0.0, 0.0)
ob_icosphere_001.lineart.crease_threshold = 0.0

# ---- collection membership
col_collection.objects.link(ob_stele)
col_collection.objects.link(ob_cube_001)
col_collection.objects.link(ob_cube)
col_collection.objects.link(ob_icosphere)
col_collection.objects.link(ob_icosphere_001)

# ---- scene / render settings (as saved in the file)
scene.frame_start = 1; scene.frame_end = 250; scene.frame_set(1)
scene.render.engine = 'BLENDER_EEVEE_NEXT'
scene.cycles.use_denoising = False
scene.cycles.samples = 128
scene.cycles.sampling_pattern = 'TABULATED_SOBOL'
scene.cycles.use_adaptive_sampling = False
scene.cycles.use_light_tree = False
scene.view_settings.view_transform = 'Filmic'
bpy.context.view_layer.update()

# ---- added for rendering (the .blend has no active camera and no usable light): camera, sun
cam_auto = bpy.data.cameras.new('AutoCamera')
cam_auto.lens = 50.0
cam_auto.sensor_width = 36.0
cam_auto.clip_end = 1456.28
ob_auto_camera = bpy.data.objects.new('AutoCamera', cam_auto)
scene.collection.objects.link(ob_auto_camera)
ob_auto_camera.location = (82.2436, -98.8828, 102.66)
ob_auto_camera.rotation_euler = (1.09748, -7.21219e-08, 0.694738)
scene.camera = ob_auto_camera
light_auto_sun = bpy.data.lights.new('AutoSun', 'SUN')
light_auto_sun.energy = 3.0
light_auto_sun.angle = 0.0523599
ob_auto_sun = bpy.data.objects.new('AutoSun', light_auto_sun)
scene.collection.objects.link(ob_auto_sun)
ob_auto_sun.rotation_euler = (0.872665, 0.174533, 0.523599)
bpy.context.view_layer.update()
